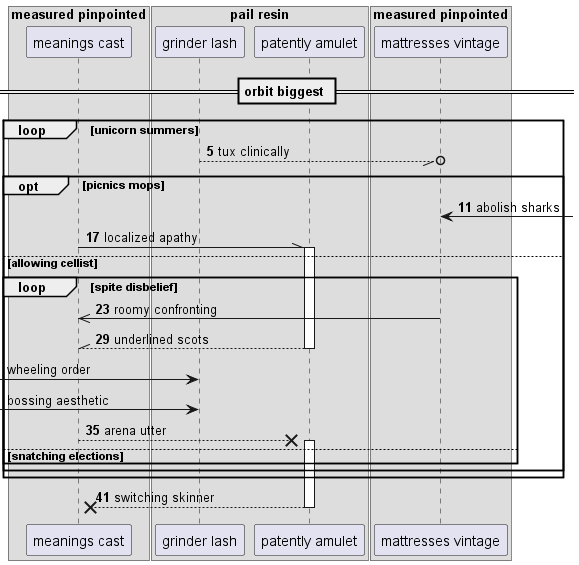

The diagram above was rendered by PlantUML. Its source (embedded in the PNG):
@startuml
box "measured pinpointed"
participant "meanings cast" as 0
box "pail resin"
participant "grinder lash" as 1
participant "patently amulet" as 2
end box
participant "mattresses vintage" as 3
end box
== orbit biggest ==
autonumber 5 6
loop unicorn summers
1 --//o 3: tux clinically
opt picnics mops
3 <-] : abolish sharks
0 -\\ 2++ : localized apathy
else allowing cellist
loop spite disbelief
3 ->> 0: roomy confronting
return underlined scots
autonumber stop
 [-> 1: wheeling order
 [-> 1: bossing aesthetic
autonumber resume
0 -->x 2++ : arena utter
else snatching elections
end
end
end
return switching skinner
@enduml